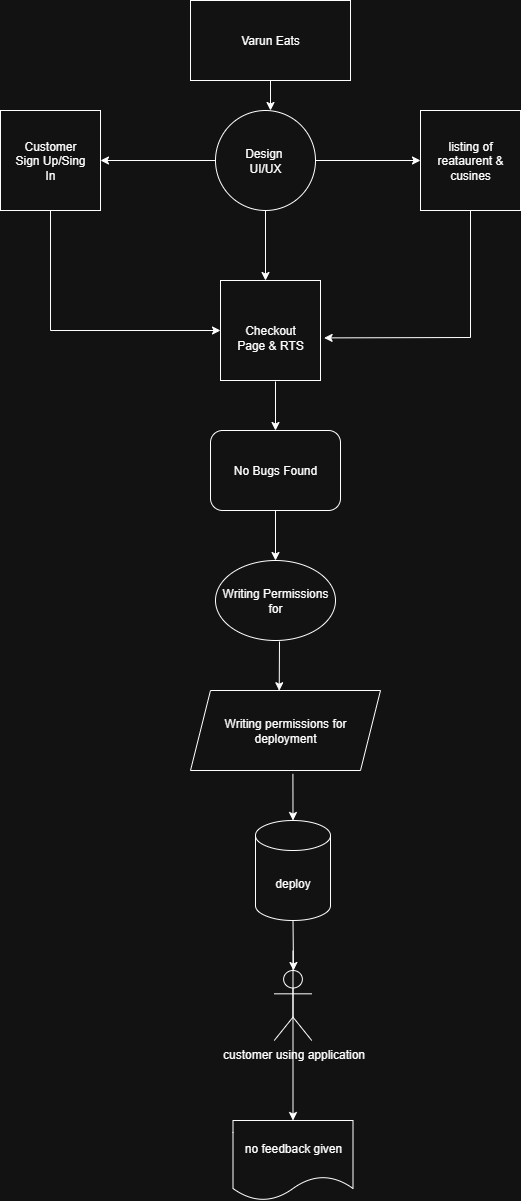

The diagram above was exported from draw.io. Its source (the exported page's mxGraphModel, read from the mxfile embedded in the PNG):
<mxGraphModel dx="1042" dy="562" grid="1" gridSize="10" guides="1" tooltips="1" connect="1" arrows="1" fold="1" page="1" pageScale="1" pageWidth="850" pageHeight="1100" math="0" shadow="0">
  <root>
    <mxCell id="0" />
    <mxCell id="1" parent="0" />
    <mxCell id="P-A8R9B2Yr7UEu_pcZjC-1" value="Varun Eats" style="rounded=0;whiteSpace=wrap;html=1;" vertex="1" parent="1">
      <mxGeometry x="350" y="90" width="160" height="80" as="geometry" />
    </mxCell>
    <mxCell id="P-A8R9B2Yr7UEu_pcZjC-7" style="edgeStyle=orthogonalEdgeStyle;rounded=0;orthogonalLoop=1;jettySize=auto;html=1;exitX=0.5;exitY=1;exitDx=0;exitDy=0;entryX=0;entryY=0.5;entryDx=0;entryDy=0;" edge="1" parent="1" source="P-A8R9B2Yr7UEu_pcZjC-2" target="P-A8R9B2Yr7UEu_pcZjC-4">
      <mxGeometry relative="1" as="geometry" />
    </mxCell>
    <mxCell id="P-A8R9B2Yr7UEu_pcZjC-2" value="Customer&lt;div&gt;Sign Up/Sing&lt;/div&gt;&lt;div&gt;In&lt;/div&gt;" style="whiteSpace=wrap;html=1;aspect=fixed;" vertex="1" parent="1">
      <mxGeometry x="160" y="200" width="100" height="100" as="geometry" />
    </mxCell>
    <mxCell id="P-A8R9B2Yr7UEu_pcZjC-3" value="listing of&lt;div&gt;reataurent &amp;amp; cusines&lt;/div&gt;" style="whiteSpace=wrap;html=1;aspect=fixed;" vertex="1" parent="1">
      <mxGeometry x="580" y="200" width="100" height="100" as="geometry" />
    </mxCell>
    <mxCell id="P-A8R9B2Yr7UEu_pcZjC-4" value="&lt;br&gt;&lt;div&gt;Checkout&lt;/div&gt;&lt;div&gt;Page &amp;amp; RTS&lt;/div&gt;" style="whiteSpace=wrap;html=1;aspect=fixed;" vertex="1" parent="1">
      <mxGeometry x="380" y="370" width="100" height="100" as="geometry" />
    </mxCell>
    <mxCell id="P-A8R9B2Yr7UEu_pcZjC-5" value="Design&amp;nbsp;&lt;div&gt;UI/UX&lt;/div&gt;" style="ellipse;whiteSpace=wrap;html=1;aspect=fixed;" vertex="1" parent="1">
      <mxGeometry x="375" y="200" width="100" height="100" as="geometry" />
    </mxCell>
    <mxCell id="P-A8R9B2Yr7UEu_pcZjC-6" value="" style="endArrow=classic;html=1;rounded=0;exitX=0.5;exitY=1;exitDx=0;exitDy=0;" edge="1" parent="1" source="P-A8R9B2Yr7UEu_pcZjC-5">
      <mxGeometry width="50" height="50" relative="1" as="geometry">
        <mxPoint x="400" y="320" as="sourcePoint" />
        <mxPoint x="425" y="370" as="targetPoint" />
      </mxGeometry>
    </mxCell>
    <mxCell id="P-A8R9B2Yr7UEu_pcZjC-8" value="" style="endArrow=classic;html=1;rounded=0;entryX=1;entryY=0.5;entryDx=0;entryDy=0;exitX=0;exitY=0.5;exitDx=0;exitDy=0;" edge="1" parent="1" source="P-A8R9B2Yr7UEu_pcZjC-5" target="P-A8R9B2Yr7UEu_pcZjC-2">
      <mxGeometry width="50" height="50" relative="1" as="geometry">
        <mxPoint x="400" y="320" as="sourcePoint" />
        <mxPoint x="450" y="270" as="targetPoint" />
      </mxGeometry>
    </mxCell>
    <mxCell id="P-A8R9B2Yr7UEu_pcZjC-9" value="" style="endArrow=classic;html=1;rounded=0;entryX=0;entryY=0.5;entryDx=0;entryDy=0;exitX=1;exitY=0.5;exitDx=0;exitDy=0;" edge="1" parent="1" source="P-A8R9B2Yr7UEu_pcZjC-5" target="P-A8R9B2Yr7UEu_pcZjC-3">
      <mxGeometry width="50" height="50" relative="1" as="geometry">
        <mxPoint x="400" y="320" as="sourcePoint" />
        <mxPoint x="450" y="270" as="targetPoint" />
      </mxGeometry>
    </mxCell>
    <mxCell id="P-A8R9B2Yr7UEu_pcZjC-10" value="" style="endArrow=classic;html=1;rounded=0;exitX=0.5;exitY=1;exitDx=0;exitDy=0;" edge="1" parent="1" source="P-A8R9B2Yr7UEu_pcZjC-1">
      <mxGeometry width="50" height="50" relative="1" as="geometry">
        <mxPoint x="400" y="320" as="sourcePoint" />
        <mxPoint x="430" y="200" as="targetPoint" />
      </mxGeometry>
    </mxCell>
    <mxCell id="P-A8R9B2Yr7UEu_pcZjC-11" value="No Bugs Found" style="rounded=1;whiteSpace=wrap;html=1;" vertex="1" parent="1">
      <mxGeometry x="370" y="520" width="130" height="80" as="geometry" />
    </mxCell>
    <mxCell id="P-A8R9B2Yr7UEu_pcZjC-12" value="Writing Permissions for" style="ellipse;whiteSpace=wrap;html=1;" vertex="1" parent="1">
      <mxGeometry x="375" y="650" width="120" height="80" as="geometry" />
    </mxCell>
    <mxCell id="P-A8R9B2Yr7UEu_pcZjC-13" value="Writing permissions for&lt;div&gt;deployment&lt;/div&gt;" style="shape=parallelogram;perimeter=parallelogramPerimeter;whiteSpace=wrap;html=1;fixedSize=1;" vertex="1" parent="1">
      <mxGeometry x="350" y="780" width="190" height="80" as="geometry" />
    </mxCell>
    <mxCell id="P-A8R9B2Yr7UEu_pcZjC-14" value="deploy" style="shape=cylinder3;whiteSpace=wrap;html=1;boundedLbl=1;backgroundOutline=1;size=15;" vertex="1" parent="1">
      <mxGeometry x="415" y="910" width="75" height="100" as="geometry" />
    </mxCell>
    <mxCell id="P-A8R9B2Yr7UEu_pcZjC-15" value="customer using application" style="shape=umlActor;verticalLabelPosition=bottom;verticalAlign=top;html=1;outlineConnect=0;" vertex="1" parent="1">
      <mxGeometry x="433.75" y="1060" width="37.5" height="70" as="geometry" />
    </mxCell>
    <mxCell id="P-A8R9B2Yr7UEu_pcZjC-17" style="edgeStyle=orthogonalEdgeStyle;rounded=0;orthogonalLoop=1;jettySize=auto;html=1;entryX=0.5;entryY=0;entryDx=0;entryDy=0;" edge="1" parent="1" target="P-A8R9B2Yr7UEu_pcZjC-16">
      <mxGeometry relative="1" as="geometry">
        <mxPoint x="540" y="1250" as="targetPoint" />
        <mxPoint x="453" y="1040" as="sourcePoint" />
        <Array as="points">
          <mxPoint x="453" y="1210" />
        </Array>
      </mxGeometry>
    </mxCell>
    <mxCell id="P-A8R9B2Yr7UEu_pcZjC-16" value="no feedback given" style="shape=document;whiteSpace=wrap;html=1;boundedLbl=1;" vertex="1" parent="1">
      <mxGeometry x="392.5" y="1210" width="120" height="80" as="geometry" />
    </mxCell>
    <mxCell id="P-A8R9B2Yr7UEu_pcZjC-18" value="" style="endArrow=classic;html=1;rounded=0;exitX=0.5;exitY=1;exitDx=0;exitDy=0;exitPerimeter=0;" edge="1" parent="1" source="P-A8R9B2Yr7UEu_pcZjC-14">
      <mxGeometry width="50" height="50" relative="1" as="geometry">
        <mxPoint x="340" y="1160" as="sourcePoint" />
        <mxPoint x="453" y="1060" as="targetPoint" />
      </mxGeometry>
    </mxCell>
    <mxCell id="P-A8R9B2Yr7UEu_pcZjC-19" value="" style="endArrow=classic;html=1;rounded=0;entryX=0.5;entryY=0;entryDx=0;entryDy=0;entryPerimeter=0;exitX=0.539;exitY=1.042;exitDx=0;exitDy=0;exitPerimeter=0;" edge="1" parent="1" source="P-A8R9B2Yr7UEu_pcZjC-13" target="P-A8R9B2Yr7UEu_pcZjC-14">
      <mxGeometry width="50" height="50" relative="1" as="geometry">
        <mxPoint x="340" y="1040" as="sourcePoint" />
        <mxPoint x="390" y="990" as="targetPoint" />
      </mxGeometry>
    </mxCell>
    <mxCell id="P-A8R9B2Yr7UEu_pcZjC-20" value="" style="endArrow=classic;html=1;rounded=0;entryX=0.5;entryY=0;entryDx=0;entryDy=0;exitX=0.5;exitY=1;exitDx=0;exitDy=0;" edge="1" parent="1" source="P-A8R9B2Yr7UEu_pcZjC-11" target="P-A8R9B2Yr7UEu_pcZjC-12">
      <mxGeometry width="50" height="50" relative="1" as="geometry">
        <mxPoint x="340" y="620" as="sourcePoint" />
        <mxPoint x="390" y="570" as="targetPoint" />
      </mxGeometry>
    </mxCell>
    <mxCell id="P-A8R9B2Yr7UEu_pcZjC-21" value="" style="endArrow=classic;html=1;rounded=0;entryX=0.467;entryY=0.003;entryDx=0;entryDy=0;entryPerimeter=0;" edge="1" parent="1" target="P-A8R9B2Yr7UEu_pcZjC-13">
      <mxGeometry width="50" height="50" relative="1" as="geometry">
        <mxPoint x="439" y="731" as="sourcePoint" />
        <mxPoint x="390" y="570" as="targetPoint" />
      </mxGeometry>
    </mxCell>
    <mxCell id="P-A8R9B2Yr7UEu_pcZjC-22" value="" style="endArrow=classic;html=1;rounded=0;exitX=0.5;exitY=1;exitDx=0;exitDy=0;entryX=1.036;entryY=0.574;entryDx=0;entryDy=0;entryPerimeter=0;" edge="1" parent="1" source="P-A8R9B2Yr7UEu_pcZjC-3" target="P-A8R9B2Yr7UEu_pcZjC-4">
      <mxGeometry width="50" height="50" relative="1" as="geometry">
        <mxPoint x="340" y="350" as="sourcePoint" />
        <mxPoint x="630" y="450" as="targetPoint" />
        <Array as="points">
          <mxPoint x="630" y="427" />
        </Array>
      </mxGeometry>
    </mxCell>
    <mxCell id="P-A8R9B2Yr7UEu_pcZjC-23" value="" style="endArrow=classic;html=1;rounded=0;entryX=0.5;entryY=0;entryDx=0;entryDy=0;" edge="1" parent="1" target="P-A8R9B2Yr7UEu_pcZjC-11">
      <mxGeometry width="50" height="50" relative="1" as="geometry">
        <mxPoint x="435" y="471" as="sourcePoint" />
        <mxPoint x="290" y="440" as="targetPoint" />
      </mxGeometry>
    </mxCell>
  </root>
</mxGraphModel>